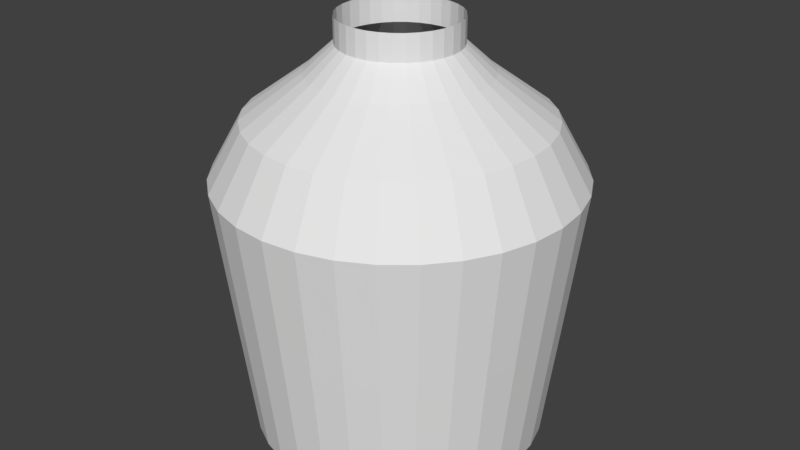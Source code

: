 # Source: pitcher_one.blend  (saved by Blender 2.79.0; exported with 4.5.12 LTS)
import bpy
from mathutils import Matrix  # noqa: F401  (used for matrix-valued properties, if any)

bpy.ops.wm.read_factory_settings(use_empty=True)
scene = bpy.context.scene
scene.name = 'Scene'

# ---- collections
col_collection_1 = bpy.data.collections.new('Collection 1'); scene.collection.children.link(col_collection_1)

# ---- world
world_world = bpy.data.worlds.new('World'); scene.world = world_world
world_world.color = (0.05088, 0.05088, 0.05088)
world_world.use_sun_shadow = False
world_world.sun_shadow_jitter_overblur = 0.0
world_world.cycles.sampling_method = 'MANUAL'

# ---- meshes
me_circle = bpy.data.meshes.new('Circle')
me_circle.from_pydata([(-1.643e-08, 0.5043, 0.606), (-0.09838, 0.4946, 0.606), (-0.193, 0.4659, 0.606), (-0.2802, 0.4193, 0.606), (-0.3566, 0.3566, 0.606), (-0.4193, 0.2802, 0.606), (-0.4659, 0.193, 0.606), (-0.4946, 0.09838, 0.606), (-0.5043, 7.034e-08, 0.606), (-0.4946, -0.09838, 0.606), (-0.4659, -0.193, 0.606), (-0.4193, -0.2802, 0.606), (-0.3566, -0.3566, 0.606), (-0.2802, -0.4193, 0.606), (-0.193, -0.4659, 0.606), (-0.09838, -0.4946, 0.606), (1.479e-07, -0.5043, 0.606), (0.09838, -0.4946, 0.606), (0.193, -0.4659, 0.606), (0.2802, -0.4193, 0.606), (0.3566, -0.3566, 0.606), (0.4193, -0.2802, 0.606), (0.4659, -0.193, 0.606), (0.4946, -0.09838, 0.606), (0.5043, 5.192e-07, 0.606), (0.4946, 0.09838, 0.606), (0.4659, 0.193, 0.606), (0.4193, 0.2802, 0.606), (0.3566, 0.3566, 0.606), (0.2802, 0.4193, 0.606), (0.193, 0.4659, 0.606), (0.09838, 0.4946, 0.606), (-6.371e-08, 0.1061, 0.606), (-0.0207, 0.1041, 0.606), (-0.04061, 0.09804, 0.606), (-0.05896, 0.08823, 0.606), (-0.07504, 0.07504, 0.606), (-0.08823, 0.05896, 0.606), (-0.09804, 0.04061, 0.606), (-0.1041, 0.0207, 0.606), (-0.1061, 1.537e-07, 0.606), (-0.1041, -0.0207, 0.606), (-0.09804, -0.04061, 0.606), (-0.08823, -0.05895, 0.606), (-0.07504, -0.07504, 0.606), (-0.05896, -0.08823, 0.606), (-0.04061, -0.09804, 0.606), (-0.0207, -0.1041, 0.606), (-2.914e-08, -0.1061, 0.606), (0.0207, -0.1041, 0.606), (0.04061, -0.09804, 0.606), (0.05896, -0.08823, 0.606), (0.07504, -0.07504, 0.606), (0.08823, -0.05895, 0.606), (0.09804, -0.04061, 0.606), (0.1041, -0.0207, 0.606), (0.1061, 2.482e-07, 0.606), (0.1041, 0.0207, 0.606), (0.09804, 0.04061, 0.606), (0.08823, 0.05896, 0.606), (0.07504, 0.07504, 0.606), (0.05895, 0.08823, 0.606), (0.04061, 0.09804, 0.606), (0.0207, 0.1041, 0.606), (-9.88e-09, 0.5595, 0.1561), (-0.1091, 0.5487, 0.1561), (-0.2141, 0.5169, 0.1561), (-0.3108, 0.4652, 0.1561), (-0.3956, 0.3956, 0.1561), (-0.4652, 0.3108, 0.1561), (-0.5169, 0.2141, 0.1561), (-0.5487, 0.1091, 0.1561), (-0.5595, 5.878e-08, 0.1561), (-0.5487, -0.1091, 0.1561), (-0.5169, -0.2141, 0.1561), (-0.4652, -0.3108, 0.1561), (-0.3956, -0.3956, 0.1561), (-0.3108, -0.4652, 0.1561), (-0.2141, -0.5169, 0.1561), (-0.1091, -0.5487, 0.1561), (1.724e-07, -0.5595, 0.1561), (0.1091, -0.5487, 0.1561), (0.2141, -0.5169, 0.1561), (0.3108, -0.4652, 0.1561), (0.3956, -0.3956, 0.1561), (0.4652, -0.3108, 0.1561), (0.5169, -0.2141, 0.1561), (0.5487, -0.1091, 0.1561), (0.5595, 5.568e-07, 0.1561), (0.5487, 0.1091, 0.1561), (0.5169, 0.2141, 0.1561), (0.4652, 0.3108, 0.1561), (0.3956, 0.3956, 0.1561), (0.3108, 0.4652, 0.1561), (0.2141, 0.5169, 0.1561), (0.1091, 0.5487, 0.1561), (-7.374e-09, 0.6148, -0.2999), (-0.1199, 0.603, -0.2999), (-0.2353, 0.568, -0.2999), (-0.3416, 0.5112, -0.2999), (-0.4347, 0.4347, -0.2999), (-0.5112, 0.3416, -0.2999), (-0.568, 0.2353, -0.2999), (-0.603, 0.1199, -0.2999), (-0.6148, 4.561e-08, -0.2999), (-0.603, -0.1199, -0.2999), (-0.568, -0.2353, -0.2999), (-0.5112, -0.3416, -0.2999), (-0.4347, -0.4347, -0.2999), (-0.3416, -0.5112, -0.2999), (-0.2353, -0.568, -0.2999), (-0.1199, -0.603, -0.2999), (1.93e-07, -0.6148, -0.2999), (0.1199, -0.603, -0.2999), (0.2353, -0.568, -0.2999), (0.3416, -0.5112, -0.2999), (0.4347, -0.4347, -0.2999), (0.5112, -0.3416, -0.2999), (0.568, -0.2353, -0.2999), (0.603, -0.1199, -0.2999), (0.6148, 5.928e-07, -0.2999), (0.603, 0.1199, -0.2999), (0.568, 0.2353, -0.2999), (0.5112, 0.3416, -0.2999), (0.4347, 0.4347, -0.2999), (0.3416, 0.5112, -0.2999), (0.2353, 0.568, -0.2999), (0.1199, 0.603, -0.2999), (-1.692e-08, 0.5045, -0.4963), (-0.09843, 0.4948, -0.4963), (-0.1931, 0.4661, -0.4963), (-0.2803, 0.4195, -0.4963), (-0.3568, 0.3568, -0.4963), (-0.4195, 0.2803, -0.4963), (-0.4661, 0.1931, -0.4963), (-0.4948, 0.09843, -0.4963), (-0.5045, 6.95e-08, -0.4963), (-0.4948, -0.09843, -0.4963), (-0.4661, -0.1931, -0.4963), (-0.4195, -0.2803, -0.4963), (-0.3568, -0.3568, -0.4963), (-0.2803, -0.4195, -0.4963), (-0.1931, -0.4661, -0.4963), (-0.09843, -0.4948, -0.4963), (1.475e-07, -0.5045, -0.4963), (0.09843, -0.4948, -0.4963), (0.1931, -0.4661, -0.4963), (0.2803, -0.4195, -0.4963), (0.3568, -0.3568, -0.4963), (0.4195, -0.2803, -0.4963), (0.4661, -0.1931, -0.4963), (0.4948, -0.09843, -0.4963), (0.5045, 5.186e-07, -0.4963), (0.4948, 0.09843, -0.4963), (0.4661, 0.1931, -0.4963), (0.4195, 0.2803, -0.4963), (0.3568, 0.3568, -0.4963), (0.2803, 0.4195, -0.4963), (0.1931, 0.4661, -0.4963), (0.09843, 0.4948, -0.4963), (-3.34e-08, 0.301, -0.645), (-0.05872, 0.2952, -0.645), (-0.1152, 0.2781, -0.645), (-0.1672, 0.2503, -0.645), (-0.2128, 0.2128, -0.645), (-0.2503, 0.1672, -0.645), (-0.2781, 0.1152, -0.645), (-0.2952, 0.05872, -0.645), (-0.301, 1.2e-07, -0.645), (-0.2952, -0.05872, -0.645), (-0.2781, -0.1152, -0.645), (-0.2503, -0.1672, -0.645), (-0.2128, -0.2128, -0.645), (-0.1672, -0.2503, -0.645), (-0.1152, -0.2781, -0.645), (-0.05872, -0.2952, -0.645), (6.468e-08, -0.301, -0.645), (0.05872, -0.2952, -0.645), (0.1152, -0.2781, -0.645), (0.1672, -0.2503, -0.645), (0.2128, -0.2128, -0.645), (0.2503, -0.1672, -0.645), (0.2781, -0.1152, -0.645), (0.2952, -0.05872, -0.645), (0.301, 3.879e-07, -0.645), (0.2952, 0.05872, -0.645), (0.2781, 0.1152, -0.645), (0.2503, 0.1672, -0.645), (0.2128, 0.2128, -0.645), (0.1672, 0.2503, -0.645), (0.1152, 0.2781, -0.645), (0.05872, 0.2952, -0.645), (-4.248e-08, 0.203, -0.7349), (-0.03959, 0.1991, -0.7349), (-0.07767, 0.1875, -0.7349), (-0.1128, 0.1687, -0.7349), (-0.1435, 0.1435, -0.7349), (-0.1687, 0.1128, -0.7349), (-0.1875, 0.07767, -0.7349), (-0.1991, 0.03959, -0.7349), (-0.203, 1.438e-07, -0.7349), (-0.1991, -0.03959, -0.7349), (-0.1875, -0.07767, -0.7349), (-0.1687, -0.1128, -0.7349), (-0.1435, -0.1435, -0.7349), (-0.1128, -0.1687, -0.7349), (-0.07767, -0.1875, -0.7349), (-0.03959, -0.1991, -0.7349), (2.365e-08, -0.203, -0.7349), (0.03959, -0.1991, -0.7349), (0.07767, -0.1875, -0.7349), (0.1128, -0.1687, -0.7349), (0.1435, -0.1435, -0.7349), (0.1687, -0.1128, -0.7349), (0.1875, -0.07767, -0.7349), (0.1991, -0.03959, -0.7349), (0.203, 3.244e-07, -0.7349), (0.1991, 0.03959, -0.7349), (0.1875, 0.07767, -0.7349), (0.1687, 0.1128, -0.7349), (0.1435, 0.1435, -0.7349), (0.1128, 0.1687, -0.7349), (0.07767, 0.1875, -0.7349), (0.03959, 0.1991, -0.7349), (-4.248e-08, 0.203, -0.8238), (-0.03959, 0.1991, -0.8238), (-0.07767, 0.1875, -0.8238), (-0.1128, 0.1687, -0.8238), (-0.1435, 0.1435, -0.8238), (-0.1687, 0.1128, -0.8238), (-0.1875, 0.07767, -0.8238), (-0.1991, 0.03959, -0.8238), (-0.203, 1.438e-07, -0.8238), (-0.1991, -0.03959, -0.8238), (-0.1875, -0.07767, -0.8238), (-0.1687, -0.1128, -0.8238), (-0.1435, -0.1435, -0.8238), (-0.1128, -0.1687, -0.8238), (-0.07767, -0.1875, -0.8238), (-0.03959, -0.1991, -0.8238), (2.365e-08, -0.203, -0.8238), (0.03959, -0.1991, -0.8238), (0.07767, -0.1875, -0.8238), (0.1128, -0.1687, -0.8238), (0.1435, -0.1435, -0.8238), (0.1687, -0.1128, -0.8238), (0.1875, -0.07767, -0.8238), (0.1991, -0.03959, -0.8238), (0.203, 3.244e-07, -0.8238), (0.1991, 0.03959, -0.8238), (0.1875, 0.07767, -0.8238), (0.1687, 0.1128, -0.8238), (0.1435, 0.1435, -0.8238), (0.1128, 0.1687, -0.8238), (0.07767, 0.1875, -0.8238), (0.03959, 0.1991, -0.8238)], [], [(6, 5, 37, 38), (20, 19, 51, 52), (7, 6, 38, 39), (21, 20, 52, 53), (8, 7, 39, 40), (22, 21, 53, 54), (9, 8, 40, 41), (23, 22, 54, 55), (10, 9, 41, 42), (24, 23, 55, 56), (11, 10, 42, 43), (25, 24, 56, 57), (12, 11, 43, 44), (26, 25, 57, 58), (13, 12, 44, 45), (27, 26, 58, 59), (14, 13, 45, 46), (1, 0, 32, 33), (28, 27, 59, 60), (15, 14, 46, 47), (2, 1, 33, 34), (29, 28, 60, 61), (16, 15, 47, 48), (3, 2, 34, 35), (30, 29, 61, 62), (17, 16, 48, 49), (4, 3, 35, 36), (31, 30, 62, 63), (18, 17, 49, 50), (5, 4, 36, 37), (0, 31, 63, 32), (19, 18, 50, 51), (5, 6, 70, 69), (19, 20, 84, 83), (6, 7, 71, 70), (20, 21, 85, 84), (7, 8, 72, 71), (21, 22, 86, 85), (8, 9, 73, 72), (22, 23, 87, 86), (9, 10, 74, 73), (23, 24, 88, 87), (10, 11, 75, 74), (24, 25, 89, 88), (11, 12, 76, 75), (25, 26, 90, 89), (12, 13, 77, 76), (26, 27, 91, 90), (13, 14, 78, 77), (0, 1, 65, 64), (27, 28, 92, 91), (14, 15, 79, 78), (1, 2, 66, 65), (28, 29, 93, 92), (15, 16, 80, 79), (2, 3, 67, 66), (29, 30, 94, 93), (16, 17, 81, 80), (3, 4, 68, 67), (30, 31, 95, 94), (17, 18, 82, 81), (4, 5, 69, 68), (31, 0, 64, 95), (18, 19, 83, 82), (80, 81, 113, 112), (67, 68, 100, 99), (94, 95, 127, 126), (81, 82, 114, 113), (68, 69, 101, 100), (95, 64, 96, 127), (82, 83, 115, 114), (69, 70, 102, 101), (83, 84, 116, 115), (70, 71, 103, 102), (84, 85, 117, 116), (71, 72, 104, 103), (85, 86, 118, 117), (72, 73, 105, 104), (86, 87, 119, 118), (73, 74, 106, 105), (87, 88, 120, 119), (74, 75, 107, 106), (88, 89, 121, 120), (75, 76, 108, 107), (89, 90, 122, 121), (76, 77, 109, 108), (90, 91, 123, 122), (77, 78, 110, 109), (64, 65, 97, 96), (91, 92, 124, 123), (78, 79, 111, 110), (65, 66, 98, 97), (92, 93, 125, 124), (79, 80, 112, 111), (66, 67, 99, 98), (93, 94, 126, 125), (115, 116, 148, 147), (102, 103, 135, 134), (116, 117, 149, 148), (103, 104, 136, 135), (117, 118, 150, 149), (104, 105, 137, 136), (118, 119, 151, 150), (105, 106, 138, 137), (119, 120, 152, 151), (106, 107, 139, 138), (120, 121, 153, 152), (107, 108, 140, 139), (121, 122, 154, 153), (108, 109, 141, 140), (122, 123, 155, 154), (109, 110, 142, 141), (96, 97, 129, 128), (123, 124, 156, 155), (110, 111, 143, 142), (97, 98, 130, 129), (124, 125, 157, 156), (111, 112, 144, 143), (98, 99, 131, 130), (125, 126, 158, 157), (112, 113, 145, 144), (99, 100, 132, 131), (126, 127, 159, 158), (113, 114, 146, 145), (100, 101, 133, 132), (127, 96, 128, 159), (114, 115, 147, 146), (101, 102, 134, 133), (150, 151, 183, 182), (137, 138, 170, 169), (151, 152, 184, 183), (138, 139, 171, 170), (152, 153, 185, 184), (139, 140, 172, 171), (153, 154, 186, 185), (140, 141, 173, 172), (154, 155, 187, 186), (141, 142, 174, 173), (128, 129, 161, 160), (155, 156, 188, 187), (142, 143, 175, 174), (129, 130, 162, 161), (156, 157, 189, 188), (143, 144, 176, 175), (130, 131, 163, 162), (157, 158, 190, 189), (144, 145, 177, 176), (131, 132, 164, 163), (158, 159, 191, 190), (145, 146, 178, 177), (132, 133, 165, 164), (159, 128, 160, 191), (146, 147, 179, 178), (133, 134, 166, 165), (147, 148, 180, 179), (134, 135, 167, 166), (148, 149, 181, 180), (135, 136, 168, 167), (149, 150, 182, 181), (136, 137, 169, 168), (185, 186, 218, 217), (172, 173, 205, 204), (186, 187, 219, 218), (173, 174, 206, 205), (160, 161, 193, 192), (187, 188, 220, 219), (174, 175, 207, 206), (161, 162, 194, 193), (188, 189, 221, 220), (175, 176, 208, 207), (162, 163, 195, 194), (189, 190, 222, 221), (176, 177, 209, 208), (163, 164, 196, 195), (190, 191, 223, 222), (177, 178, 210, 209), (164, 165, 197, 196), (191, 160, 192, 223), (178, 179, 211, 210), (165, 166, 198, 197), (179, 180, 212, 211), (166, 167, 199, 198), (180, 181, 213, 212), (167, 168, 200, 199), (181, 182, 214, 213), (168, 169, 201, 200), (182, 183, 215, 214), (169, 170, 202, 201), (183, 184, 216, 215), (170, 171, 203, 202), (184, 185, 217, 216), (171, 172, 204, 203), (220, 221, 253, 252), (207, 208, 240, 239), (194, 195, 227, 226), (221, 222, 254, 253), (208, 209, 241, 240), (195, 196, 228, 227), (222, 223, 255, 254), (209, 210, 242, 241), (196, 197, 229, 228), (223, 192, 224, 255), (210, 211, 243, 242), (197, 198, 230, 229), (211, 212, 244, 243), (198, 199, 231, 230), (212, 213, 245, 244), (199, 200, 232, 231), (213, 214, 246, 245), (200, 201, 233, 232), (214, 215, 247, 246), (201, 202, 234, 233), (215, 216, 248, 247), (202, 203, 235, 234), (216, 217, 249, 248), (203, 204, 236, 235), (217, 218, 250, 249), (204, 205, 237, 236), (218, 219, 251, 250), (205, 206, 238, 237), (192, 193, 225, 224), (219, 220, 252, 251), (206, 207, 239, 238), (193, 194, 226, 225)])
_uv = me_circle.uv_layers.new(name='UVMap')
_uv.uv.foreach_set('vector', [0.1355, 0.9446, 0.1137, 0.9356, 0.1585, 0.8519, 0.1631, 0.8538, 0.2467, 0.7366, 0.2634, 0.7533, 0.19, 0.8135, 0.1865, 0.81, 0.1586, 0.9492, 0.1355, 0.9446, 0.1631, 0.8538, 0.1679, 0.8547, 0.2271, 0.7235, 0.2467, 0.7366, 0.1865, 0.81, 0.1824, 0.8072, 0.1822, 0.9492, 0.1586, 0.9492, 0.1679, 0.8547, 0.1729, 0.8547, 0.2053, 0.7145, 0.2271, 0.7235, 0.1824, 0.8072, 0.1778, 0.8053, 0.2053, 0.9446, 0.1822, 0.9492, 0.1729, 0.8547, 0.1778, 0.8538, 0.1822, 0.7099, 0.2053, 0.7145, 0.1778, 0.8053, 0.1729, 0.8044, 0.2271, 0.9356, 0.2053, 0.9446, 0.1778, 0.8538, 0.1824, 0.8519, 0.1586, 0.7099, 0.1822, 0.7099, 0.1729, 0.8044, 0.168, 0.8044, 0.2467, 0.9225, 0.2271, 0.9356, 0.1824, 0.8519, 0.1865, 0.8491, 0.1355, 0.7145, 0.1586, 0.7099, 0.168, 0.8044, 0.1631, 0.8053, 0.2634, 0.9058, 0.2467, 0.9225, 0.1865, 0.8491, 0.19, 0.8456, 0.1137, 0.7235, 0.1355, 0.7145, 0.1631, 0.8053, 0.1585, 0.8072, 0.2765, 0.8862, 0.2634, 0.9058, 0.19, 0.8456, 0.1927, 0.8415, 0.09414, 0.7366, 0.1137, 0.7235, 0.1585, 0.8072, 0.1544, 0.81, 0.2855, 0.8645, 0.2765, 0.8862, 0.1927, 0.8415, 0.1946, 0.8369, 0.05535, 0.8645, 0.05075, 0.8413, 0.1452, 0.832, 0.1462, 0.8369, 0.07747, 0.7533, 0.09414, 0.7366, 0.1544, 0.81, 0.1509, 0.8135, 0.2901, 0.8413, 0.2855, 0.8645, 0.1946, 0.8369, 0.1956, 0.832, 0.06437, 0.8862, 0.05535, 0.8645, 0.1462, 0.8369, 0.1481, 0.8415, 0.06437, 0.7729, 0.07747, 0.7533, 0.1509, 0.8135, 0.1481, 0.8176, 0.2901, 0.8178, 0.2901, 0.8413, 0.1956, 0.832, 0.1956, 0.8271, 0.07747, 0.9058, 0.06437, 0.8862, 0.1481, 0.8415, 0.1509, 0.8456, 0.05535, 0.7946, 0.06437, 0.7729, 0.1481, 0.8176, 0.1462, 0.8222, 0.2855, 0.7946, 0.2901, 0.8178, 0.1956, 0.8271, 0.1946, 0.8222, 0.09414, 0.9225, 0.07747, 0.9058, 0.1509, 0.8456, 0.1544, 0.8491, 0.05075, 0.8178, 0.05535, 0.7946, 0.1462, 0.8222, 0.1452, 0.8271, 0.2765, 0.7729, 0.2855, 0.7946, 0.1946, 0.8222, 0.1927, 0.8176, 0.1137, 0.9356, 0.09414, 0.9225, 0.1544, 0.8491, 0.1585, 0.8519, 0.05075, 0.8413, 0.05075, 0.8178, 0.1452, 0.8271, 0.1452, 0.832, 0.2634, 0.7533, 0.2765, 0.7729, 0.1927, 0.8176, 0.19, 0.8135, 0.4356, 0.6386, 0.412, 0.6395, 0.4068, 0.5315, 0.433, 0.5305, 0.113, 0.7009, 0.09103, 0.7095, 0.05075, 0.6092, 0.07514, 0.5997, 0.412, 0.6395, 0.3885, 0.6409, 0.3807, 0.533, 0.4068, 0.5315, 0.8272, 0.7095, 0.8052, 0.7009, 0.8431, 0.5997, 0.8675, 0.6091, 0.3885, 0.6409, 0.365, 0.6428, 0.3547, 0.5352, 0.3807, 0.533, 0.8052, 0.7009, 0.7831, 0.6929, 0.8185, 0.5908, 0.8431, 0.5997, 0.365, 0.6428, 0.3415, 0.6454, 0.3287, 0.538, 0.3547, 0.5352, 0.7831, 0.6929, 0.7607, 0.6855, 0.7937, 0.5825, 0.8185, 0.5908, 0.3415, 0.6454, 0.3182, 0.6484, 0.3027, 0.5414, 0.3287, 0.538, 0.7607, 0.6855, 0.7382, 0.6786, 0.7687, 0.5749, 0.7937, 0.5825, 0.3182, 0.6484, 0.2949, 0.6521, 0.2769, 0.5455, 0.3027, 0.5414, 0.7382, 0.6786, 0.7155, 0.6722, 0.7435, 0.5678, 0.7687, 0.5749, 0.2949, 0.6521, 0.2717, 0.6563, 0.2512, 0.5501, 0.2769, 0.5455, 0.7155, 0.6722, 0.6926, 0.6663, 0.7182, 0.5613, 0.7435, 0.5678, 0.2717, 0.6563, 0.2486, 0.661, 0.2255, 0.5554, 0.2512, 0.5501, 0.6926, 0.6663, 0.6697, 0.661, 0.6927, 0.5554, 0.7182, 0.5613, 0.2486, 0.661, 0.2256, 0.6663, 0.2001, 0.5613, 0.2255, 0.5554, 0.5533, 0.6428, 0.5298, 0.6409, 0.5375, 0.533, 0.5636, 0.5352, 0.6697, 0.661, 0.6466, 0.6563, 0.6671, 0.5501, 0.6927, 0.5554, 0.2256, 0.6663, 0.2028, 0.6722, 0.1747, 0.5678, 0.2001, 0.5613, 0.5298, 0.6409, 0.5063, 0.6395, 0.5114, 0.5315, 0.5375, 0.533, 0.6466, 0.6563, 0.6234, 0.6521, 0.6414, 0.5455, 0.6671, 0.5501, 0.2028, 0.6722, 0.1801, 0.6786, 0.1496, 0.5749, 0.1747, 0.5678, 0.5063, 0.6395, 0.4827, 0.6386, 0.4853, 0.5305, 0.5114, 0.5315, 0.6234, 0.6521, 0.6001, 0.6484, 0.6155, 0.5414, 0.6414, 0.5455, 0.1801, 0.6786, 0.1576, 0.6855, 0.1246, 0.5825, 0.1496, 0.5749, 0.4827, 0.6386, 0.4591, 0.6383, 0.4591, 0.5302, 0.4853, 0.5305, 0.6001, 0.6484, 0.5767, 0.6454, 0.5896, 0.538, 0.6155, 0.5414, 0.1576, 0.6855, 0.1352, 0.6929, 0.09974, 0.5908, 0.1246, 0.5825, 0.4591, 0.6383, 0.4356, 0.6386, 0.433, 0.5305, 0.4591, 0.5302, 0.5767, 0.6454, 0.5533, 0.6428, 0.5636, 0.5352, 0.5896, 0.538, 0.1352, 0.6929, 0.113, 0.7009, 0.07514, 0.5997, 0.09974, 0.5908, 0.1808, 0.5176, 0.1558, 0.5252, 0.1227, 0.4208, 0.1501, 0.4124, 0.5166, 0.4737, 0.4904, 0.4734, 0.4904, 0.3639, 0.5192, 0.3642, 0.6468, 0.4845, 0.6209, 0.4811, 0.6338, 0.3723, 0.6623, 0.3761, 0.1558, 0.5252, 0.1309, 0.5334, 0.09536, 0.4298, 0.1227, 0.4208, 0.4904, 0.4734, 0.4643, 0.4737, 0.4617, 0.3642, 0.4904, 0.3639, 0.6209, 0.4811, 0.5949, 0.4783, 0.6052, 0.3693, 0.6338, 0.3723, 0.1309, 0.5334, 0.1063, 0.5422, 0.06829, 0.4394, 0.09536, 0.4298, 0.4643, 0.4737, 0.4382, 0.4746, 0.433, 0.3652, 0.4617, 0.3642, 0.1063, 0.5422, 0.08187, 0.5515, 0.04145, 0.4497, 0.06829, 0.4394, 0.4382, 0.4746, 0.4121, 0.4762, 0.4043, 0.3669, 0.433, 0.3652, 0.899, 0.5515, 0.8746, 0.5422, 0.9126, 0.4394, 0.9394, 0.4497, 0.4121, 0.4762, 0.386, 0.4783, 0.3757, 0.3693, 0.4043, 0.3669, 0.8746, 0.5422, 0.85, 0.5334, 0.8855, 0.4298, 0.9126, 0.4394, 0.386, 0.4783, 0.36, 0.4811, 0.3471, 0.3723, 0.3757, 0.3693, 0.85, 0.5334, 0.8251, 0.5252, 0.8582, 0.4208, 0.8855, 0.4298, 0.36, 0.4811, 0.334, 0.4845, 0.3186, 0.3761, 0.3471, 0.3723, 0.8251, 0.5252, 0.8001, 0.5176, 0.8307, 0.4124, 0.8582, 0.4208, 0.334, 0.4845, 0.3082, 0.4885, 0.2902, 0.3805, 0.3186, 0.3761, 0.8001, 0.5176, 0.7749, 0.5106, 0.8031, 0.4047, 0.8307, 0.4124, 0.3082, 0.4885, 0.2825, 0.4931, 0.2619, 0.3855, 0.2902, 0.3805, 0.7749, 0.5106, 0.7496, 0.5041, 0.7752, 0.3976, 0.8031, 0.4047, 0.2825, 0.4931, 0.2568, 0.4983, 0.2337, 0.3912, 0.2619, 0.3855, 0.7496, 0.5041, 0.7241, 0.4983, 0.7472, 0.3912, 0.7752, 0.3976, 0.2568, 0.4983, 0.2313, 0.5041, 0.2057, 0.3976, 0.2337, 0.3912, 0.5949, 0.4783, 0.5688, 0.4762, 0.5766, 0.3669, 0.6052, 0.3693, 0.7241, 0.4983, 0.6984, 0.4931, 0.719, 0.3855, 0.7472, 0.3912, 0.2313, 0.5041, 0.206, 0.5106, 0.1778, 0.4047, 0.2057, 0.3976, 0.5688, 0.4762, 0.5427, 0.4746, 0.5479, 0.3652, 0.5766, 0.3669, 0.6984, 0.4931, 0.6727, 0.4885, 0.6907, 0.3805, 0.719, 0.3855, 0.206, 0.5106, 0.1808, 0.5176, 0.1501, 0.4124, 0.1778, 0.4047, 0.5427, 0.4746, 0.5166, 0.4737, 0.5192, 0.3642, 0.5479, 0.3652, 0.6727, 0.4885, 0.6468, 0.4845, 0.6623, 0.3761, 0.6907, 0.3805, 0.05312, 0.08127, 0.05075, 0.05263, 0.1044, 0.05078, 0.1064, 0.07429, 0.2928, 0.3362, 0.2649, 0.3294, 0.2802, 0.2779, 0.3031, 0.2835, 0.6492, 0.05263, 0.6469, 0.08127, 0.5936, 0.07429, 0.5956, 0.05078, 0.2649, 0.3294, 0.2378, 0.3199, 0.2579, 0.2701, 0.2802, 0.2779, 0.6469, 0.08127, 0.6418, 0.1096, 0.5894, 0.0975, 0.5936, 0.07429, 0.2378, 0.3199, 0.2117, 0.3079, 0.2365, 0.2603, 0.2579, 0.2701, 0.6418, 0.1096, 0.634, 0.1372, 0.583, 0.1202, 0.5894, 0.0975, 0.2117, 0.3079, 0.1869, 0.2934, 0.2161, 0.2484, 0.2365, 0.2603, 0.634, 0.1372, 0.6236, 0.164, 0.5745, 0.1422, 0.583, 0.1202, 0.1869, 0.2934, 0.1635, 0.2766, 0.197, 0.2346, 0.2161, 0.2484, 0.6236, 0.164, 0.6106, 0.1897, 0.5639, 0.1632, 0.5745, 0.1422, 0.1635, 0.2766, 0.1419, 0.2577, 0.1793, 0.219, 0.197, 0.2346, 0.6106, 0.1897, 0.5953, 0.214, 0.5513, 0.1832, 0.5639, 0.1632, 0.1419, 0.2577, 0.1223, 0.2367, 0.1631, 0.2019, 0.1793, 0.219, 0.5953, 0.214, 0.5777, 0.2367, 0.5369, 0.2019, 0.5513, 0.1832, 0.1223, 0.2367, 0.1047, 0.214, 0.1487, 0.1832, 0.1631, 0.2019, 0.4622, 0.3199, 0.4351, 0.3294, 0.4198, 0.2779, 0.4421, 0.2701, 0.5777, 0.2367, 0.558, 0.2577, 0.5207, 0.219, 0.5369, 0.2019, 0.1047, 0.214, 0.08934, 0.1897, 0.1361, 0.1632, 0.1487, 0.1832, 0.4351, 0.3294, 0.4071, 0.3362, 0.3969, 0.2835, 0.4198, 0.2779, 0.558, 0.2577, 0.5364, 0.2766, 0.503, 0.2346, 0.5207, 0.219, 0.08934, 0.1897, 0.07641, 0.164, 0.1255, 0.1422, 0.1361, 0.1632, 0.4071, 0.3362, 0.3787, 0.3404, 0.3736, 0.2869, 0.3969, 0.2835, 0.5364, 0.2766, 0.5131, 0.2934, 0.4839, 0.2484, 0.503, 0.2346, 0.07641, 0.164, 0.06601, 0.1372, 0.1169, 0.1202, 0.1255, 0.1422, 0.3787, 0.3404, 0.35, 0.3418, 0.35, 0.288, 0.3736, 0.2869, 0.5131, 0.2934, 0.4883, 0.3079, 0.4635, 0.2603, 0.4839, 0.2484, 0.06601, 0.1372, 0.05822, 0.1096, 0.1106, 0.0975, 0.1169, 0.1202, 0.35, 0.3418, 0.3213, 0.3404, 0.3264, 0.2869, 0.35, 0.288, 0.4883, 0.3079, 0.4622, 0.3199, 0.4421, 0.2701, 0.4635, 0.2603, 0.05822, 0.1096, 0.05312, 0.08127, 0.1064, 0.07429, 0.1106, 0.0975, 0.3213, 0.3404, 0.2928, 0.3362, 0.3031, 0.2835, 0.3264, 0.2869, 0.9208, 0.1118, 0.9319, 0.1326, 0.8768, 0.1565, 0.8701, 0.1441, 0.6812, 0.2879, 0.6675, 0.2687, 0.719, 0.2377, 0.7272, 0.2492, 0.9319, 0.1326, 0.9396, 0.1549, 0.8813, 0.1698, 0.8768, 0.1565, 0.6675, 0.2687, 0.657, 0.2476, 0.7128, 0.2251, 0.719, 0.2377, 0.9396, 0.1549, 0.9436, 0.1781, 0.8837, 0.1837, 0.8813, 0.1698, 0.657, 0.2476, 0.6499, 0.2251, 0.7086, 0.2117, 0.7128, 0.2251, 0.9436, 0.1781, 0.9439, 0.2017, 0.8839, 0.1978, 0.8837, 0.1837, 0.6499, 0.2251, 0.6465, 0.2017, 0.7065, 0.1978, 0.7086, 0.2117, 0.9439, 0.2017, 0.9405, 0.2251, 0.8819, 0.2117, 0.8839, 0.1978, 0.6465, 0.2017, 0.6469, 0.1781, 0.7067, 0.1837, 0.7065, 0.1978, 0.8737, 0.3186, 0.8527, 0.3294, 0.8295, 0.274, 0.842, 0.2675, 0.9405, 0.2251, 0.9335, 0.2476, 0.8777, 0.2251, 0.8819, 0.2117, 0.6469, 0.1781, 0.6509, 0.1549, 0.7091, 0.1698, 0.7067, 0.1837, 0.8527, 0.3294, 0.8303, 0.3368, 0.8162, 0.2784, 0.8295, 0.274, 0.9335, 0.2476, 0.923, 0.2687, 0.8714, 0.2377, 0.8777, 0.2251, 0.6509, 0.1549, 0.6586, 0.1326, 0.7137, 0.1565, 0.7091, 0.1698, 0.8303, 0.3368, 0.807, 0.3405, 0.8023, 0.2806, 0.8162, 0.2784, 0.923, 0.2687, 0.9093, 0.2879, 0.8632, 0.2492, 0.8714, 0.2377, 0.6586, 0.1326, 0.6696, 0.1118, 0.7203, 0.1441, 0.7137, 0.1565, 0.807, 0.3405, 0.7834, 0.3405, 0.7882, 0.2806, 0.8023, 0.2806, 0.9093, 0.2879, 0.8927, 0.3047, 0.8534, 0.2592, 0.8632, 0.2492, 0.6696, 0.1118, 0.6839, 0.09296, 0.7288, 0.1329, 0.7203, 0.1441, 0.7834, 0.3405, 0.7601, 0.3368, 0.7743, 0.2784, 0.7882, 0.2806, 0.8927, 0.3047, 0.8737, 0.3186, 0.842, 0.2675, 0.8534, 0.2592, 0.6839, 0.09296, 0.7009, 0.07662, 0.7389, 0.1232, 0.7288, 0.1329, 0.7601, 0.3368, 0.7377, 0.3294, 0.7609, 0.274, 0.7743, 0.2784, 0.7009, 0.07662, 0.7203, 0.06318, 0.7505, 0.1151, 0.7389, 0.1232, 0.7377, 0.3294, 0.7168, 0.3186, 0.7484, 0.2675, 0.7609, 0.274, 0.8896, 0.07662, 0.9066, 0.09296, 0.8617, 0.1329, 0.8515, 0.1232, 0.7168, 0.3186, 0.6978, 0.3047, 0.7371, 0.2592, 0.7484, 0.2675, 0.9066, 0.09296, 0.9208, 0.1118, 0.8701, 0.1441, 0.8617, 0.1329, 0.6978, 0.3047, 0.6812, 0.2879, 0.7272, 0.2492, 0.7371, 0.2592, 0.3704, 0.8185, 0.3684, 0.799, 0.4126, 0.7976, 0.414, 0.8107, 0.6186, 0.721, 0.628, 0.7383, 0.5877, 0.7566, 0.5814, 0.745, 0.3684, 0.799, 0.3692, 0.7794, 0.4132, 0.7843, 0.4126, 0.7976, 0.628, 0.7383, 0.6348, 0.7567, 0.5923, 0.769, 0.5877, 0.7566, 0.413, 0.6938, 0.4285, 0.6817, 0.4532, 0.7185, 0.4427, 0.7266, 0.3692, 0.7794, 0.3728, 0.7601, 0.4156, 0.7713, 0.4132, 0.7843, 0.6348, 0.7567, 0.6389, 0.7759, 0.5951, 0.782, 0.5923, 0.769, 0.4285, 0.6817, 0.4455, 0.672, 0.4647, 0.7119, 0.4532, 0.7185, 0.3728, 0.7601, 0.3791, 0.7415, 0.4199, 0.7588, 0.4156, 0.7713, 0.6389, 0.7759, 0.6402, 0.7955, 0.5959, 0.7952, 0.5951, 0.782, 0.4455, 0.672, 0.4638, 0.6648, 0.477, 0.7071, 0.4647, 0.7119, 0.3791, 0.7415, 0.3881, 0.724, 0.4259, 0.747, 0.4199, 0.7588, 0.6402, 0.7955, 0.6387, 0.8151, 0.5949, 0.8084, 0.5959, 0.7952, 0.4638, 0.6648, 0.4829, 0.6603, 0.4899, 0.704, 0.477, 0.7071, 0.3881, 0.724, 0.3994, 0.708, 0.4336, 0.7362, 0.4259, 0.747, 0.6387, 0.8151, 0.6343, 0.8342, 0.592, 0.8213, 0.5949, 0.8084, 0.4829, 0.6603, 0.5025, 0.6586, 0.5031, 0.7029, 0.4899, 0.704, 0.3994, 0.708, 0.413, 0.6938, 0.4427, 0.7266, 0.4336, 0.7362, 0.6343, 0.8342, 0.6272, 0.8525, 0.5872, 0.8337, 0.592, 0.8213, 0.5025, 0.6586, 0.5221, 0.6598, 0.5163, 0.7037, 0.5031, 0.7029, 0.6272, 0.8525, 0.6176, 0.8696, 0.5807, 0.8452, 0.5872, 0.8337, 0.5221, 0.6598, 0.5413, 0.6638, 0.5293, 0.7064, 0.5163, 0.7037, 0.4198, 0.9011, 0.4053, 0.8878, 0.4375, 0.8574, 0.4473, 0.8664, 0.5413, 0.6638, 0.5598, 0.6705, 0.5417, 0.7109, 0.5293, 0.7064, 0.4053, 0.8878, 0.3929, 0.8726, 0.4292, 0.8472, 0.4375, 0.8574, 0.5598, 0.6705, 0.5771, 0.6798, 0.5534, 0.7172, 0.5417, 0.7109, 0.3929, 0.8726, 0.3828, 0.8557, 0.4224, 0.8358, 0.4292, 0.8472, 0.5771, 0.6798, 0.5929, 0.6915, 0.564, 0.7251, 0.5534, 0.7172, 0.3828, 0.8557, 0.3753, 0.8376, 0.4173, 0.8236, 0.4224, 0.8358, 0.5929, 0.6915, 0.6068, 0.7053, 0.5734, 0.7344, 0.564, 0.7251, 0.3753, 0.8376, 0.3704, 0.8185, 0.414, 0.8107, 0.4173, 0.8236, 0.6068, 0.7053, 0.6186, 0.721, 0.5814, 0.745, 0.5734, 0.7344, 0.7919, 0.9688, 0.7722, 0.9688, 0.7722, 0.9248, 0.7919, 0.9248, 0.4172, 0.9688, 0.3975, 0.9688, 0.3975, 0.9248, 0.4172, 0.9248, 0.6736, 0.9688, 0.6539, 0.9688, 0.6539, 0.9248, 0.6736, 0.9248, 0.7722, 0.9688, 0.7525, 0.9688, 0.7525, 0.9248, 0.7722, 0.9248, 0.3975, 0.9688, 0.3778, 0.9688, 0.3778, 0.9248, 0.3975, 0.9248, 0.6539, 0.9688, 0.6341, 0.9688, 0.6341, 0.9248, 0.6539, 0.9248, 0.7525, 0.9688, 0.7327, 0.9688, 0.7327, 0.9248, 0.7525, 0.9248, 0.3778, 0.9688, 0.358, 0.9688, 0.358, 0.9248, 0.3778, 0.9248, 0.6341, 0.9688, 0.6144, 0.9688, 0.6144, 0.9248, 0.6341, 0.9248, 0.7327, 0.9688, 0.713, 0.9688, 0.713, 0.9248, 0.7327, 0.9248, 0.358, 0.9688, 0.3383, 0.9688, 0.3383, 0.9248, 0.358, 0.9248, 0.6144, 0.9688, 0.5947, 0.9688, 0.5947, 0.9248, 0.6144, 0.9248, 0.3383, 0.9688, 0.3186, 0.9688, 0.3186, 0.9248, 0.3383, 0.9248, 0.5947, 0.9688, 0.575, 0.9688, 0.575, 0.9248, 0.5947, 0.9248, 0.9497, 0.9688, 0.93, 0.9688, 0.93, 0.9248, 0.9497, 0.9248, 0.575, 0.9688, 0.5552, 0.9688, 0.5552, 0.9248, 0.575, 0.9248, 0.93, 0.9688, 0.9102, 0.9688, 0.9102, 0.9248, 0.93, 0.9248, 0.5552, 0.9688, 0.5355, 0.9688, 0.5355, 0.9248, 0.5552, 0.9248, 0.9102, 0.9688, 0.8905, 0.9688, 0.8905, 0.9248, 0.9102, 0.9248, 0.5355, 0.9688, 0.5158, 0.9688, 0.5158, 0.9248, 0.5355, 0.9248, 0.8905, 0.9688, 0.8708, 0.9688, 0.8708, 0.9248, 0.8905, 0.9248, 0.5158, 0.9688, 0.4961, 0.9688, 0.4961, 0.9248, 0.5158, 0.9248, 0.8708, 0.9688, 0.8511, 0.9688, 0.8511, 0.9248, 0.8708, 0.9248, 0.4961, 0.9688, 0.4764, 0.9688, 0.4764, 0.9248, 0.4961, 0.9248, 0.8511, 0.9688, 0.8313, 0.9688, 0.8313, 0.9248, 0.8511, 0.9248, 0.4764, 0.9688, 0.4566, 0.9688, 0.4566, 0.9248, 0.4764, 0.9248, 0.8313, 0.9688, 0.8116, 0.9688, 0.8116, 0.9248, 0.8313, 0.9248, 0.4566, 0.9688, 0.4369, 0.9688, 0.4369, 0.9248, 0.4566, 0.9248, 0.713, 0.9688, 0.6933, 0.9688, 0.6933, 0.9248, 0.713, 0.9248, 0.8116, 0.9688, 0.7919, 0.9688, 0.7919, 0.9248, 0.8116, 0.9248, 0.4369, 0.9688, 0.4172, 0.9688, 0.4172, 0.9248, 0.4369, 0.9248, 0.6933, 0.9688, 0.6736, 0.9688, 0.6736, 0.9248, 0.6933, 0.9248])
me_circle.use_remesh_preserve_volume = False
me_circle.use_remesh_preserve_attributes = False
me_circle.use_mirror_vertex_groups = False
me_circle.update()

# ---- objects
ob_circle = bpy.data.objects.new('Circle', me_circle)

# ---- transforms, parenting, visibility, modifiers, constraints
ob_circle.location = (-0.02142, -0.1237, 0.9894)
ob_circle.scale = (-1.489, -1.489, -1.489)
ob_circle.lineart.crease_threshold = 0.0

# ---- collection membership
col_collection_1.objects.link(ob_circle)

# ---- scene / render settings (as saved in the file)
scene.frame_start = 1; scene.frame_end = 250; scene.frame_set(1)
scene.render.engine = 'BLENDER_EEVEE_NEXT'
scene.render.resolution_percentage = 50
scene.render.dither_intensity = 0.0
scene.cycles.use_denoising = False
scene.cycles.samples = 128
scene.cycles.sampling_pattern = 'TABULATED_SOBOL'
scene.cycles.use_adaptive_sampling = False
scene.cycles.use_light_tree = False
scene.cycles.blur_glossy = 0.0
scene.cycles.sample_clamp_indirect = 0.0
scene.view_settings.view_transform = 'Standard'
bpy.context.view_layer.update()

# ---- added for rendering (the .blend has no active camera and no usable light): camera, sun
cam_auto = bpy.data.cameras.new('AutoCamera')
cam_auto.lens = 50.0
cam_auto.sensor_width = 36.0
cam_auto.clip_end = 1000.0
ob_auto_camera = bpy.data.objects.new('AutoCamera', cam_auto)
scene.collection.objects.link(ob_auto_camera)
ob_auto_camera.location = (3.08045, -3.84597, 3.63311)
ob_auto_camera.rotation_euler = (1.09748, -7.21219e-08, 0.694738)
scene.camera = ob_auto_camera
light_auto_sun = bpy.data.lights.new('AutoSun', 'SUN')
light_auto_sun.energy = 3.0
light_auto_sun.angle = 0.0523599
ob_auto_sun = bpy.data.objects.new('AutoSun', light_auto_sun)
scene.collection.objects.link(ob_auto_sun)
ob_auto_sun.rotation_euler = (0.872665, 0.174533, 0.523599)
bpy.context.view_layer.update()
